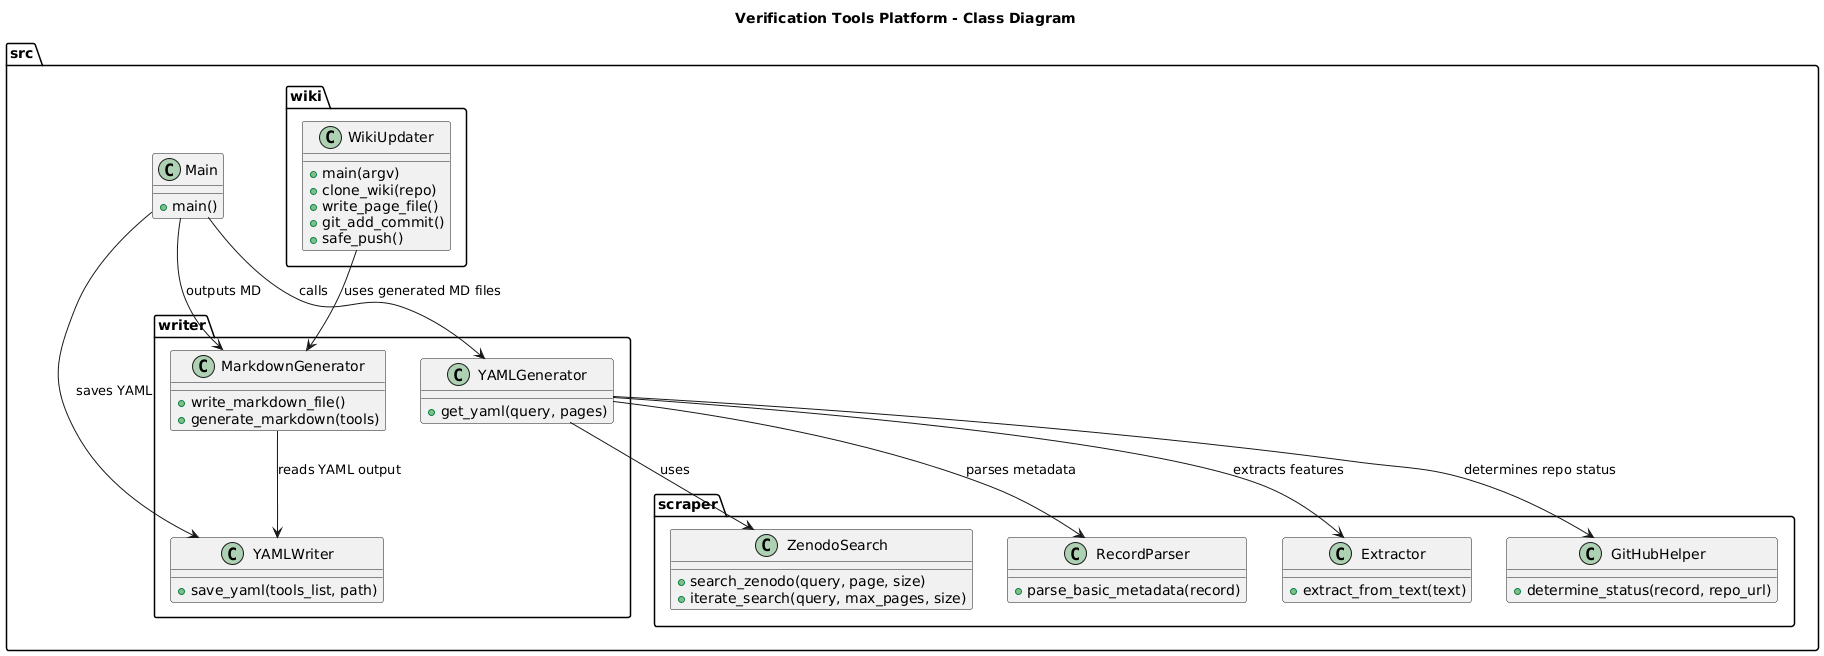

The diagram above was rendered by PlantUML. Its source (embedded in the PNG):
@startuml
title Verification Tools Platform - Class Diagram

package "src" {

    class Main {
        +main()
    }

    package writer {
        class YAMLGenerator {
            +get_yaml(query, pages)
        }

        class YAMLWriter {
            +save_yaml(tools_list, path)
        }

        class MarkdownGenerator {
            +write_markdown_file()
            +generate_markdown(tools)
        }
    }

    package scraper {
        class ZenodoSearch {
            +search_zenodo(query, page, size)
            +iterate_search(query, max_pages, size)
        }

        class RecordParser {
            +parse_basic_metadata(record)
        }

        class Extractor {
            +extract_from_text(text)
        }

        class GitHubHelper {
            +determine_status(record, repo_url)
        }
    }

    package wiki {
        class WikiUpdater {
            +main(argv)
            +clone_wiki(repo)
            +write_page_file()
            +git_add_commit()
            +safe_push()
        }
    }
}

Main --> YAMLGenerator : calls
Main --> YAMLWriter : saves YAML
Main --> MarkdownGenerator : outputs MD

YAMLGenerator --> ZenodoSearch : uses
YAMLGenerator --> RecordParser : parses metadata
YAMLGenerator --> Extractor : extracts features
YAMLGenerator --> GitHubHelper : determines repo status

MarkdownGenerator --> YAMLWriter : reads YAML output

WikiUpdater --> MarkdownGenerator : uses generated MD files
@enduml